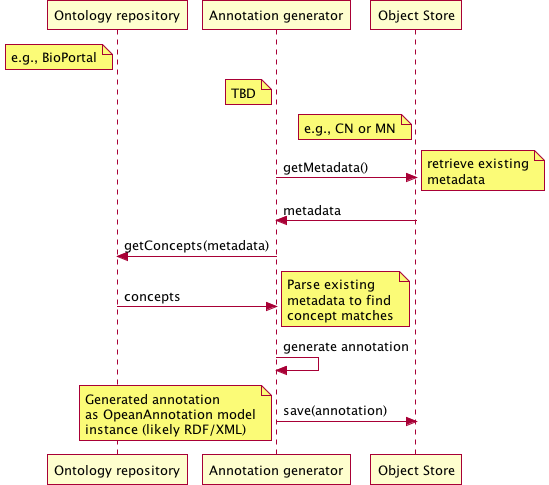

The diagram above was rendered by PlantUML. Its source (embedded in the PNG):
@startuml images/uc_50_seq.png 
		participant "Ontology repository" as ontrepo
		participant "Annotation generator" as autoann
		participant "Object Store" as store 
		
		note left of ontrepo: e.g., BioPortal
		note left of autoann: TBD
		note left of store: e.g., CN or MN
			  
	  autoann -> store: getMetadata()
	  note right
	  	retrieve existing
	  	metadata
	  end note
	  store -> autoann: metadata
	  
	  autoann -> ontrepo: getConcepts(metadata)
	  ontrepo -> autoann: concepts
	  note right
	  	Parse existing 
	  	metadata to find
	  	concept matches
	  end note
	  autoann -> autoann: generate annotation  
	  autoann -> store: save(annotation)
	  note left
	  	Generated annotation
	  	as OpeanAnnotation model
	  	instance (likely RDF/XML)
	  end note
@enduml